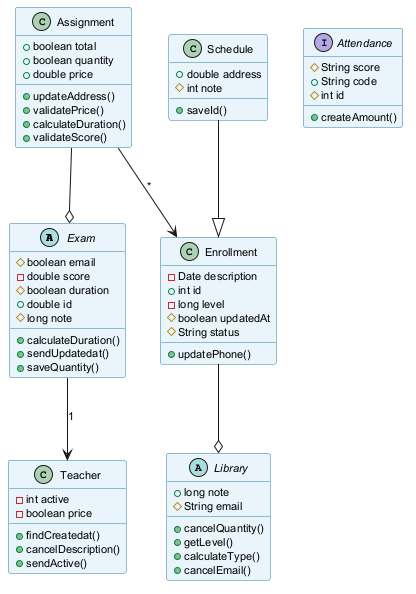

The diagram above was rendered by PlantUML. Its source (embedded in the PNG):
@startuml
skinparam backgroundColor #FFFFFF
skinparam classBackgroundColor #E8F4FA
skinparam classBorderColor #2C7DA0
skinparam defaultFontSize 11
abstract class Exam {
  #boolean email
  -double score
  #boolean duration
  +double id
  #long note
  +calculateDuration()
  +sendUpdatedat()
  +saveQuantity()
}
class Enrollment {
  -Date description
  +int id
  -long level
  #boolean updatedAt
  #String status
  +updatePhone()
}
class Teacher {
  -int active
  -boolean price
  +findCreatedat()
  +cancelDescription()
  +sendActive()
}
class Assignment {
  +boolean total
  +boolean quantity
  +double price
  +updateAddress()
  +validatePrice()
  +calculateDuration()
  +validateScore()
}
abstract class Library {
  +long note
  #String email
  +cancelQuantity()
  +getLevel()
  +calculateType()
  +cancelEmail()
}
interface Attendance {
  #String score
  +String code
  #int id
  +createAmount()
}
class Schedule {
  +double address
  #int note
  +saveId()
}
Assignment --o Exam
Enrollment --o Library
Exam --> Teacher : "1"
Schedule --|> Enrollment
Assignment --> Enrollment : "*"
@enduml